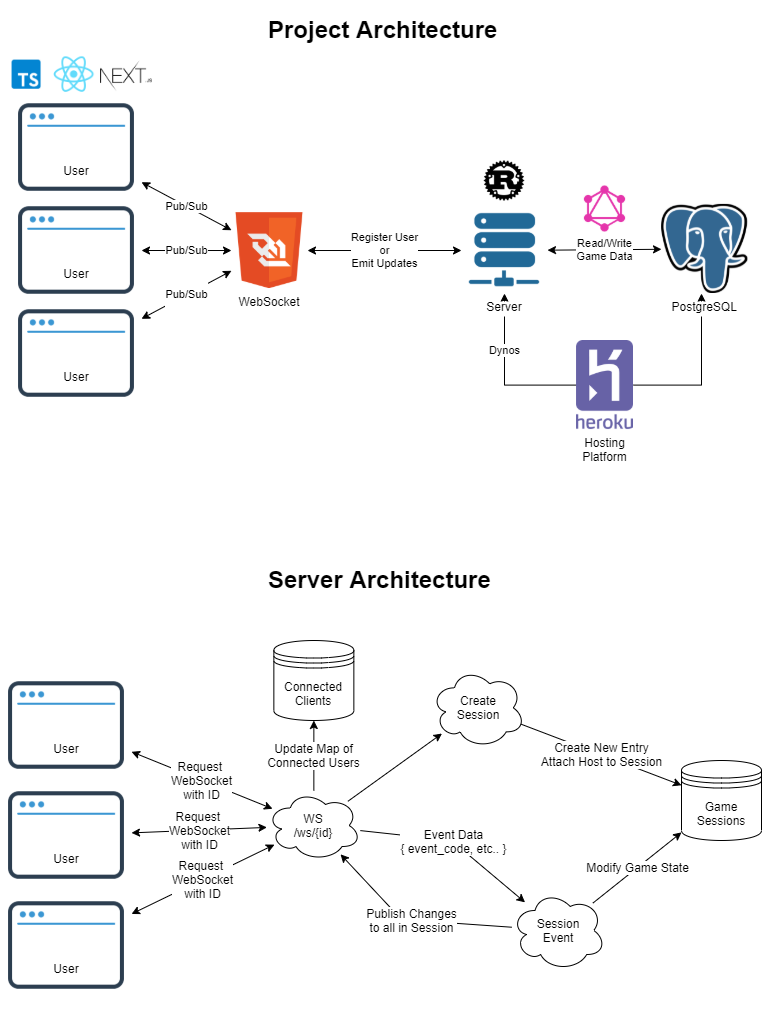

The diagram above was exported from draw.io. Its source (the exported page's mxGraphModel, read from the mxfile embedded in the PNG):
<mxGraphModel dx="1248" dy="625" grid="1" gridSize="10" guides="1" tooltips="1" connect="1" arrows="1" fold="1" page="1" pageScale="1" pageWidth="850" pageHeight="1100" math="0" shadow="0">
  <root>
    <mxCell id="0" />
    <mxCell id="1" parent="0" />
    <mxCell id="AC6ssX5FJJ0oE6Tq7OAP-29" value="Dynos" style="edgeStyle=orthogonalEdgeStyle;rounded=0;orthogonalLoop=1;jettySize=auto;html=1;" parent="1" source="AC6ssX5FJJ0oE6Tq7OAP-1" target="AC6ssX5FJJ0oE6Tq7OAP-7" edge="1">
      <mxGeometry x="0.3031" relative="1" as="geometry">
        <Array as="points">
          <mxPoint x="563" y="405" />
        </Array>
        <mxPoint as="offset" />
      </mxGeometry>
    </mxCell>
    <mxCell id="AC6ssX5FJJ0oE6Tq7OAP-1" value="Hosting&#10;Platform" style="shape=image;verticalLabelPosition=bottom;labelBackgroundColor=#ffffff;verticalAlign=top;aspect=fixed;imageAspect=0;image=https://seeklogo.com/images/H/heroku-logo-B774A78667-seeklogo.com.png;" parent="1" vertex="1">
      <mxGeometry x="635" y="360" width="57" height="89.06" as="geometry" />
    </mxCell>
    <mxCell id="AC6ssX5FJJ0oE6Tq7OAP-7" value="Server" style="shape=image;verticalLabelPosition=bottom;labelBackgroundColor=#ffffff;verticalAlign=top;aspect=fixed;imageAspect=0;image=https://www.freeiconspng.com/thumbs/server-icons/virtual-server-icon-7.png;" parent="1" vertex="1">
      <mxGeometry x="520" y="227" width="86" height="86" as="geometry" />
    </mxCell>
    <mxCell id="AC6ssX5FJJ0oE6Tq7OAP-8" value="" style="shape=image;verticalLabelPosition=bottom;labelBackgroundColor=#ffffff;verticalAlign=top;aspect=fixed;imageAspect=0;image=https://cdn4.iconfinder.com/data/icons/logos-brands-5/24/rust-512.png;" parent="1" vertex="1">
      <mxGeometry x="542.5" y="180" width="41" height="41" as="geometry" />
    </mxCell>
    <mxCell id="AC6ssX5FJJ0oE6Tq7OAP-24" value="WebSocket" style="shape=image;verticalLabelPosition=bottom;labelBackgroundColor=#ffffff;verticalAlign=top;aspect=fixed;imageAspect=0;image=https://www.digitalcrafts.com/sites/default/files/django.png;" parent="1" vertex="1">
      <mxGeometry x="290" y="232.01" width="76" height="76" as="geometry" />
    </mxCell>
    <mxCell id="AC6ssX5FJJ0oE6Tq7OAP-33" value="&lt;h1&gt;Project Architecture&lt;/h1&gt;" style="text;html=1;strokeColor=none;fillColor=none;spacing=5;spacingTop=-20;whiteSpace=wrap;overflow=hidden;rounded=0;" parent="1" vertex="1">
      <mxGeometry x="322" y="29.590000000000003" width="248" height="50" as="geometry" />
    </mxCell>
    <mxCell id="AC6ssX5FJJ0oE6Tq7OAP-36" value="Pub/Sub" style="endArrow=classic;startArrow=classic;html=1;" parent="1" source="AC6ssX5FJJ0oE6Tq7OAP-54" target="AC6ssX5FJJ0oE6Tq7OAP-24" edge="1">
      <mxGeometry width="50" height="50" relative="1" as="geometry">
        <mxPoint x="200" y="188.42823834196884" as="sourcePoint" />
        <mxPoint x="400" y="250" as="targetPoint" />
      </mxGeometry>
    </mxCell>
    <mxCell id="AC6ssX5FJJ0oE6Tq7OAP-40" value="&#10;&#10;&lt;span style=&quot;color: rgb(0, 0, 0); font-family: helvetica; font-size: 11px; font-style: normal; font-weight: 400; letter-spacing: normal; text-align: center; text-indent: 0px; text-transform: none; word-spacing: 0px; background-color: rgb(255, 255, 255); display: inline; float: none;&quot;&gt;Pub/Sub&lt;/span&gt;&#10;&#10;" style="endArrow=classic;startArrow=classic;html=1;" parent="1" source="AC6ssX5FJJ0oE6Tq7OAP-61" target="AC6ssX5FJJ0oE6Tq7OAP-24" edge="1">
      <mxGeometry width="50" height="50" relative="1" as="geometry">
        <mxPoint x="200" y="352.9049222797928" as="sourcePoint" />
        <mxPoint x="300" y="496.9567627494457" as="targetPoint" />
      </mxGeometry>
    </mxCell>
    <mxCell id="AC6ssX5FJJ0oE6Tq7OAP-44" value="&#10;&#10;&lt;span style=&quot;color: rgb(0, 0, 0); font-family: helvetica; font-size: 11px; font-style: normal; font-weight: 400; letter-spacing: normal; text-align: center; text-indent: 0px; text-transform: none; word-spacing: 0px; background-color: rgb(255, 255, 255); display: inline; float: none;&quot;&gt;Pub/Sub&lt;/span&gt;&#10;&#10;" style="endArrow=classic;startArrow=classic;html=1;" parent="1" source="AC6ssX5FJJ0oE6Tq7OAP-58" target="AC6ssX5FJJ0oE6Tq7OAP-24" edge="1">
      <mxGeometry width="50" height="50" relative="1" as="geometry">
        <mxPoint x="198.5" y="273.33239074550124" as="sourcePoint" />
        <mxPoint x="320" y="246.81528662420396" as="targetPoint" />
      </mxGeometry>
    </mxCell>
    <mxCell id="AC6ssX5FJJ0oE6Tq7OAP-45" value="Register User&lt;br&gt;or&lt;br&gt;Emit Updates" style="endArrow=classic;startArrow=classic;html=1;" parent="1" source="AC6ssX5FJJ0oE6Tq7OAP-24" target="AC6ssX5FJJ0oE6Tq7OAP-7" edge="1">
      <mxGeometry width="50" height="50" relative="1" as="geometry">
        <mxPoint x="440" y="350" as="sourcePoint" />
        <mxPoint x="490" y="300" as="targetPoint" />
      </mxGeometry>
    </mxCell>
    <mxCell id="AC6ssX5FJJ0oE6Tq7OAP-10" value="" style="shape=image;verticalLabelPosition=bottom;labelBackgroundColor=#ffffff;verticalAlign=top;aspect=fixed;imageAspect=0;image=https://upload.wikimedia.org/wikipedia/commons/thumb/a/a7/React-icon.svg/1200px-React-icon.svg.png;" parent="1" vertex="1">
      <mxGeometry x="98.4" y="70" width="68.5" height="48.34" as="geometry" />
    </mxCell>
    <mxCell id="AC6ssX5FJJ0oE6Tq7OAP-13" value="" style="shape=image;verticalLabelPosition=bottom;labelBackgroundColor=#ffffff;verticalAlign=top;aspect=fixed;imageAspect=0;image=https://pics.freeicons.io/uploads/icons/png/9114856761551941711-512.png;" parent="1" vertex="1">
      <mxGeometry x="159.15" y="70" width="51.7" height="51.7" as="geometry" />
    </mxCell>
    <mxCell id="AC6ssX5FJJ0oE6Tq7OAP-9" value="" style="shape=image;verticalLabelPosition=bottom;labelBackgroundColor=#ffffff;verticalAlign=top;aspect=fixed;imageAspect=0;image=https://res.cloudinary.com/practicaldev/image/fetch/s--LkL103Qa--/c_imagga_scale,f_auto,fl_progressive,h_900,q_auto,w_1600/https://d2eip9sf3oo6c2.cloudfront.net/tags/images/000/000/377/landscape/typescriptlang.png;" parent="1" vertex="1">
      <mxGeometry x="59.15" y="79.59" width="51.74" height="29.16" as="geometry" />
    </mxCell>
    <mxCell id="AC6ssX5FJJ0oE6Tq7OAP-55" value="" style="group" parent="1" vertex="1" connectable="0">
      <mxGeometry x="70" y="102.01" width="130" height="130" as="geometry" />
    </mxCell>
    <mxCell id="AC6ssX5FJJ0oE6Tq7OAP-48" value="User" style="text;html=1;strokeColor=none;fillColor=none;align=center;verticalAlign=middle;whiteSpace=wrap;rounded=0;" parent="AC6ssX5FJJ0oE6Tq7OAP-55" vertex="1">
      <mxGeometry x="49.24242424242425" y="79.99909090909091" width="31.515151515151516" height="16.96969696969697" as="geometry" />
    </mxCell>
    <mxCell id="AC6ssX5FJJ0oE6Tq7OAP-54" value="" style="shape=image;verticalLabelPosition=bottom;labelBackgroundColor=#ffffff;verticalAlign=top;aspect=fixed;imageAspect=0;image=https://icons-for-free.com/iconfiles/png/512/application+browser+internet+page+web+window+icon-1320183950871642781.png;" parent="AC6ssX5FJJ0oE6Tq7OAP-55" vertex="1">
      <mxGeometry width="130" height="130" as="geometry" />
    </mxCell>
    <mxCell id="AC6ssX5FJJ0oE6Tq7OAP-56" value="" style="group" parent="1" vertex="1" connectable="0">
      <mxGeometry x="70" y="205" width="130" height="130" as="geometry" />
    </mxCell>
    <mxCell id="AC6ssX5FJJ0oE6Tq7OAP-57" value="User" style="text;html=1;strokeColor=none;fillColor=none;align=center;verticalAlign=middle;whiteSpace=wrap;rounded=0;" parent="AC6ssX5FJJ0oE6Tq7OAP-56" vertex="1">
      <mxGeometry x="49.24242424242425" y="79.99909090909091" width="31.515151515151516" height="16.96969696969697" as="geometry" />
    </mxCell>
    <mxCell id="AC6ssX5FJJ0oE6Tq7OAP-58" value="" style="shape=image;verticalLabelPosition=bottom;labelBackgroundColor=#ffffff;verticalAlign=top;aspect=fixed;imageAspect=0;image=https://icons-for-free.com/iconfiles/png/512/application+browser+internet+page+web+window+icon-1320183950871642781.png;" parent="AC6ssX5FJJ0oE6Tq7OAP-56" vertex="1">
      <mxGeometry width="130" height="130" as="geometry" />
    </mxCell>
    <mxCell id="AC6ssX5FJJ0oE6Tq7OAP-59" value="" style="group" parent="1" vertex="1" connectable="0">
      <mxGeometry x="70" y="308.01" width="130" height="130" as="geometry" />
    </mxCell>
    <mxCell id="AC6ssX5FJJ0oE6Tq7OAP-60" value="User" style="text;html=1;strokeColor=none;fillColor=none;align=center;verticalAlign=middle;whiteSpace=wrap;rounded=0;" parent="AC6ssX5FJJ0oE6Tq7OAP-59" vertex="1">
      <mxGeometry x="49.24242424242425" y="79.99909090909091" width="31.515151515151516" height="16.96969696969697" as="geometry" />
    </mxCell>
    <mxCell id="AC6ssX5FJJ0oE6Tq7OAP-61" value="" style="shape=image;verticalLabelPosition=bottom;labelBackgroundColor=#ffffff;verticalAlign=top;aspect=fixed;imageAspect=0;image=https://icons-for-free.com/iconfiles/png/512/application+browser+internet+page+web+window+icon-1320183950871642781.png;" parent="AC6ssX5FJJ0oE6Tq7OAP-59" vertex="1">
      <mxGeometry width="130" height="130" as="geometry" />
    </mxCell>
    <mxCell id="AC6ssX5FJJ0oE6Tq7OAP-110" value="Read/Write&lt;br&gt;Game Data" style="endArrow=classic;startArrow=classic;html=1;" parent="1" source="AC6ssX5FJJ0oE6Tq7OAP-7" target="AC6ssX5FJJ0oE6Tq7OAP-109" edge="1">
      <mxGeometry width="50" height="50" relative="1" as="geometry">
        <mxPoint x="430" y="290" as="sourcePoint" />
        <mxPoint x="480" y="240" as="targetPoint" />
      </mxGeometry>
    </mxCell>
    <mxCell id="AC6ssX5FJJ0oE6Tq7OAP-111" value="" style="edgeStyle=orthogonalEdgeStyle;rounded=0;orthogonalLoop=1;jettySize=auto;html=1;" parent="1" source="AC6ssX5FJJ0oE6Tq7OAP-1" target="AC6ssX5FJJ0oE6Tq7OAP-109" edge="1">
      <mxGeometry x="-0.07" relative="1" as="geometry">
        <mxPoint x="800" y="234.55172413793105" as="sourcePoint" />
        <mxPoint x="615.9999999999998" y="280.0000000000001" as="targetPoint" />
        <Array as="points">
          <mxPoint x="760" y="405" />
        </Array>
        <mxPoint as="offset" />
      </mxGeometry>
    </mxCell>
    <mxCell id="AC6ssX5FJJ0oE6Tq7OAP-109" value="PostgreSQL" style="shape=image;verticalLabelPosition=bottom;labelBackgroundColor=#ffffff;verticalAlign=top;aspect=fixed;imageAspect=0;image=https://upload.wikimedia.org/wikipedia/commons/thumb/2/29/Postgresql_elephant.svg/1200px-Postgresql_elephant.svg.png;" parent="1" vertex="1">
      <mxGeometry x="720" y="223.91" width="86.35" height="89.09" as="geometry" />
    </mxCell>
    <mxCell id="AC6ssX5FJJ0oE6Tq7OAP-118" value="" style="shape=image;verticalLabelPosition=bottom;labelBackgroundColor=#ffffff;verticalAlign=top;aspect=fixed;imageAspect=0;image=https://upload.wikimedia.org/wikipedia/commons/thumb/1/17/GraphQL_Logo.svg/1200px-GraphQL_Logo.svg.png;" parent="1" vertex="1">
      <mxGeometry x="640" y="205" width="47" height="47" as="geometry" />
    </mxCell>
    <mxCell id="VqbtF3bqqwfr3IjlPnz0-1" value="&lt;h1&gt;Server Architecture&lt;/h1&gt;" style="text;html=1;strokeColor=none;fillColor=none;spacing=5;spacingTop=-20;whiteSpace=wrap;overflow=hidden;rounded=0;" parent="1" vertex="1">
      <mxGeometry x="322" y="580" width="248" height="50" as="geometry" />
    </mxCell>
    <mxCell id="VqbtF3bqqwfr3IjlPnz0-26" value="Create&lt;br&gt;Session" style="ellipse;shape=cloud;whiteSpace=wrap;html=1;" parent="1" vertex="1">
      <mxGeometry x="489.5" y="687.35" width="94" height="80" as="geometry" />
    </mxCell>
    <mxCell id="VqbtF3bqqwfr3IjlPnz0-39" value="" style="group" parent="1" vertex="1" connectable="0">
      <mxGeometry x="60" y="680" width="130" height="130" as="geometry" />
    </mxCell>
    <mxCell id="VqbtF3bqqwfr3IjlPnz0-40" value="User" style="text;html=1;strokeColor=none;fillColor=none;align=center;verticalAlign=middle;whiteSpace=wrap;rounded=0;" parent="VqbtF3bqqwfr3IjlPnz0-39" vertex="1">
      <mxGeometry x="49.24242424242425" y="79.99909090909091" width="31.515151515151516" height="16.96969696969697" as="geometry" />
    </mxCell>
    <mxCell id="VqbtF3bqqwfr3IjlPnz0-41" value="" style="shape=image;verticalLabelPosition=bottom;labelBackgroundColor=#ffffff;verticalAlign=top;aspect=fixed;imageAspect=0;image=https://icons-for-free.com/iconfiles/png/512/application+browser+internet+page+web+window+icon-1320183950871642781.png;" parent="VqbtF3bqqwfr3IjlPnz0-39" vertex="1">
      <mxGeometry width="130" height="130" as="geometry" />
    </mxCell>
    <mxCell id="VqbtF3bqqwfr3IjlPnz0-50" value="Game Sessions" style="shape=datastore;whiteSpace=wrap;html=1;fontSize=12;" parent="1" vertex="1">
      <mxGeometry x="739.9999999999999" y="780" width="80" height="80" as="geometry" />
    </mxCell>
    <mxCell id="VqbtF3bqqwfr3IjlPnz0-119" value="WS&lt;br&gt;/ws/{id}" style="ellipse;shape=cloud;whiteSpace=wrap;html=1;" parent="1" vertex="1">
      <mxGeometry x="325.35" y="810" width="94" height="70" as="geometry" />
    </mxCell>
    <mxCell id="VqbtF3bqqwfr3IjlPnz0-121" value="Request&amp;nbsp;&lt;br&gt;WebSocket&lt;br&gt;with ID" style="endArrow=classic;html=1;fontSize=12;startArrow=classic;startFill=1;" parent="1" source="VqbtF3bqqwfr3IjlPnz0-41" target="VqbtF3bqqwfr3IjlPnz0-119" edge="1">
      <mxGeometry width="50" height="50" relative="1" as="geometry">
        <mxPoint x="407.69999999999993" y="790" as="sourcePoint" />
        <mxPoint x="457.69999999999993" y="740" as="targetPoint" />
      </mxGeometry>
    </mxCell>
    <mxCell id="VqbtF3bqqwfr3IjlPnz0-138" value="" style="endArrow=classic;html=1;fontSize=12;" parent="1" source="VqbtF3bqqwfr3IjlPnz0-119" target="VqbtF3bqqwfr3IjlPnz0-26" edge="1">
      <mxGeometry width="50" height="50" relative="1" as="geometry">
        <mxPoint x="698.35" y="690" as="sourcePoint" />
        <mxPoint x="748.35" y="640" as="targetPoint" />
      </mxGeometry>
    </mxCell>
    <mxCell id="VqbtF3bqqwfr3IjlPnz0-139" value="Create New Entry&lt;br&gt;Attach Host to Session" style="endArrow=classic;html=1;fontSize=12;" parent="1" source="VqbtF3bqqwfr3IjlPnz0-26" target="VqbtF3bqqwfr3IjlPnz0-50" edge="1">
      <mxGeometry width="50" height="50" relative="1" as="geometry">
        <mxPoint x="446" y="820" as="sourcePoint" />
        <mxPoint x="496" y="770" as="targetPoint" />
      </mxGeometry>
    </mxCell>
    <mxCell id="VqbtF3bqqwfr3IjlPnz0-141" value="Session&lt;br&gt;Event" style="ellipse;shape=cloud;whiteSpace=wrap;html=1;" parent="1" vertex="1">
      <mxGeometry x="570" y="910" width="94" height="80" as="geometry" />
    </mxCell>
    <mxCell id="VqbtF3bqqwfr3IjlPnz0-142" value="Event Data&lt;br&gt;{ event_code, etc.. }" style="endArrow=classic;html=1;fontSize=12;" parent="1" source="VqbtF3bqqwfr3IjlPnz0-119" target="VqbtF3bqqwfr3IjlPnz0-141" edge="1">
      <mxGeometry width="50" height="50" relative="1" as="geometry">
        <mxPoint x="500" y="960" as="sourcePoint" />
        <mxPoint x="550" y="910" as="targetPoint" />
        <Array as="points">
          <mxPoint x="510" y="860" />
        </Array>
      </mxGeometry>
    </mxCell>
    <mxCell id="VqbtF3bqqwfr3IjlPnz0-143" value="Modify Game State" style="endArrow=classic;html=1;fontSize=12;" parent="1" source="VqbtF3bqqwfr3IjlPnz0-141" target="VqbtF3bqqwfr3IjlPnz0-50" edge="1">
      <mxGeometry width="50" height="50" relative="1" as="geometry">
        <mxPoint x="610" y="900" as="sourcePoint" />
        <mxPoint x="660" y="850" as="targetPoint" />
      </mxGeometry>
    </mxCell>
    <mxCell id="VqbtF3bqqwfr3IjlPnz0-145" value="Publish Changes&lt;br&gt;to all in Session" style="endArrow=classic;html=1;fontSize=12;" parent="1" source="VqbtF3bqqwfr3IjlPnz0-141" target="VqbtF3bqqwfr3IjlPnz0-119" edge="1">
      <mxGeometry width="50" height="50" relative="1" as="geometry">
        <mxPoint x="360" y="960" as="sourcePoint" />
        <mxPoint x="410" y="910" as="targetPoint" />
        <Array as="points">
          <mxPoint x="460" y="939" />
        </Array>
      </mxGeometry>
    </mxCell>
    <mxCell id="VqbtF3bqqwfr3IjlPnz0-146" value="" style="group" parent="1" vertex="1" connectable="0">
      <mxGeometry x="60" y="790" width="130" height="130" as="geometry" />
    </mxCell>
    <mxCell id="VqbtF3bqqwfr3IjlPnz0-147" value="User" style="text;html=1;strokeColor=none;fillColor=none;align=center;verticalAlign=middle;whiteSpace=wrap;rounded=0;" parent="VqbtF3bqqwfr3IjlPnz0-146" vertex="1">
      <mxGeometry x="49.24242424242425" y="79.99909090909091" width="31.515151515151516" height="16.96969696969697" as="geometry" />
    </mxCell>
    <mxCell id="VqbtF3bqqwfr3IjlPnz0-148" value="" style="shape=image;verticalLabelPosition=bottom;labelBackgroundColor=#ffffff;verticalAlign=top;aspect=fixed;imageAspect=0;image=https://icons-for-free.com/iconfiles/png/512/application+browser+internet+page+web+window+icon-1320183950871642781.png;" parent="VqbtF3bqqwfr3IjlPnz0-146" vertex="1">
      <mxGeometry width="130" height="130" as="geometry" />
    </mxCell>
    <mxCell id="VqbtF3bqqwfr3IjlPnz0-149" value="Request&amp;nbsp;&lt;br&gt;WebSocket&lt;br&gt;with ID" style="endArrow=classic;html=1;fontSize=12;startArrow=classic;startFill=1;" parent="1" source="VqbtF3bqqwfr3IjlPnz0-148" target="VqbtF3bqqwfr3IjlPnz0-119" edge="1">
      <mxGeometry width="50" height="50" relative="1" as="geometry">
        <mxPoint x="206" y="803.8453943125983" as="sourcePoint" />
        <mxPoint x="338.5639937032604" y="842.2795594355323" as="targetPoint" />
      </mxGeometry>
    </mxCell>
    <mxCell id="VqbtF3bqqwfr3IjlPnz0-156" value="" style="group" parent="1" vertex="1" connectable="0">
      <mxGeometry x="60" y="900" width="130" height="130" as="geometry" />
    </mxCell>
    <mxCell id="VqbtF3bqqwfr3IjlPnz0-157" value="User" style="text;html=1;strokeColor=none;fillColor=none;align=center;verticalAlign=middle;whiteSpace=wrap;rounded=0;" parent="VqbtF3bqqwfr3IjlPnz0-156" vertex="1">
      <mxGeometry x="49.24242424242425" y="79.99909090909091" width="31.515151515151516" height="16.96969696969697" as="geometry" />
    </mxCell>
    <mxCell id="VqbtF3bqqwfr3IjlPnz0-158" value="" style="shape=image;verticalLabelPosition=bottom;labelBackgroundColor=#ffffff;verticalAlign=top;aspect=fixed;imageAspect=0;image=https://icons-for-free.com/iconfiles/png/512/application+browser+internet+page+web+window+icon-1320183950871642781.png;" parent="VqbtF3bqqwfr3IjlPnz0-156" vertex="1">
      <mxGeometry width="130" height="130" as="geometry" />
    </mxCell>
    <mxCell id="VqbtF3bqqwfr3IjlPnz0-159" value="Request&amp;nbsp;&lt;br&gt;WebSocket&lt;br&gt;with ID" style="endArrow=classic;html=1;fontSize=12;startArrow=classic;startFill=1;" parent="1" source="VqbtF3bqqwfr3IjlPnz0-158" target="VqbtF3bqqwfr3IjlPnz0-119" edge="1">
      <mxGeometry width="50" height="50" relative="1" as="geometry">
        <mxPoint x="200" y="869.7453153957752" as="sourcePoint" />
        <mxPoint x="335.62508410058535" y="858.7812070670045" as="targetPoint" />
      </mxGeometry>
    </mxCell>
    <mxCell id="VqbtF3bqqwfr3IjlPnz0-160" value="Connected&lt;br&gt;Clients" style="shape=datastore;whiteSpace=wrap;html=1;fontSize=12;" parent="1" vertex="1">
      <mxGeometry x="332.3499999999999" y="660" width="80" height="80" as="geometry" />
    </mxCell>
    <mxCell id="VqbtF3bqqwfr3IjlPnz0-161" value="Update Map of&lt;br&gt;Connected Users" style="endArrow=classic;html=1;fontSize=12;" parent="1" source="VqbtF3bqqwfr3IjlPnz0-119" target="VqbtF3bqqwfr3IjlPnz0-160" edge="1">
      <mxGeometry width="50" height="50" relative="1" as="geometry">
        <mxPoint x="320" y="820" as="sourcePoint" />
        <mxPoint x="370" y="770" as="targetPoint" />
      </mxGeometry>
    </mxCell>
  </root>
</mxGraphModel>